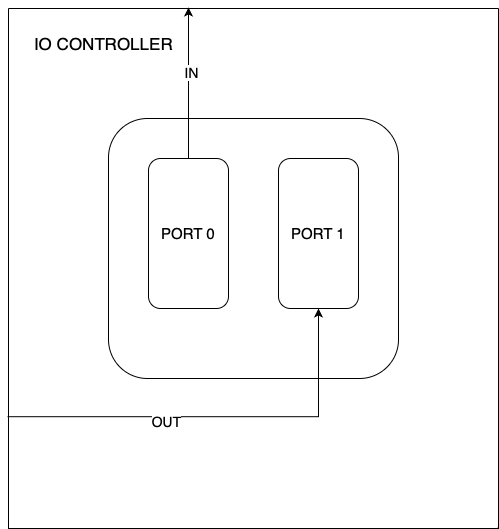

The diagram above was exported from draw.io. Its source (the exported page's mxGraphModel, read from the mxfile embedded in the PNG):
<mxGraphModel dx="984" dy="667" grid="1" gridSize="10" guides="1" tooltips="1" connect="1" arrows="1" fold="1" page="1" pageScale="1" pageWidth="827" pageHeight="1169" math="0" shadow="0">
  <root>
    <mxCell id="0" />
    <mxCell id="1" parent="0" />
    <mxCell id="iFnHAER_tyQBfMwNsxr0-1" value="" style="swimlane;startSize=0;" vertex="1" parent="1">
      <mxGeometry x="190" y="100" width="490" height="520" as="geometry" />
    </mxCell>
    <mxCell id="iFnHAER_tyQBfMwNsxr0-2" value="&lt;font style=&quot;font-size: 17px;&quot;&gt;IO CONTROLLER&lt;/font&gt;" style="text;html=1;align=center;verticalAlign=middle;resizable=0;points=[];autosize=1;strokeColor=none;fillColor=none;" vertex="1" parent="iFnHAER_tyQBfMwNsxr0-1">
      <mxGeometry x="15" y="20" width="160" height="30" as="geometry" />
    </mxCell>
    <mxCell id="iFnHAER_tyQBfMwNsxr0-5" value="" style="rounded=1;whiteSpace=wrap;html=1;" vertex="1" parent="iFnHAER_tyQBfMwNsxr0-1">
      <mxGeometry x="100" y="110" width="290" height="260" as="geometry" />
    </mxCell>
    <mxCell id="iFnHAER_tyQBfMwNsxr0-6" value="&lt;font style=&quot;font-size: 15px;&quot;&gt;PORT 0&lt;/font&gt;" style="rounded=1;whiteSpace=wrap;html=1;direction=south;" vertex="1" parent="iFnHAER_tyQBfMwNsxr0-1">
      <mxGeometry x="140" y="150" width="80" height="150" as="geometry" />
    </mxCell>
    <mxCell id="iFnHAER_tyQBfMwNsxr0-7" value="&lt;font style=&quot;font-size: 15px;&quot;&gt;PORT 1&lt;/font&gt;" style="rounded=1;whiteSpace=wrap;html=1;direction=south;" vertex="1" parent="iFnHAER_tyQBfMwNsxr0-1">
      <mxGeometry x="270" y="150" width="80" height="150" as="geometry" />
    </mxCell>
    <mxCell id="iFnHAER_tyQBfMwNsxr0-8" value="" style="endArrow=classic;html=1;rounded=0;exitX=-0.002;exitY=0.785;exitDx=0;exitDy=0;exitPerimeter=0;entryX=1;entryY=0.5;entryDx=0;entryDy=0;edgeStyle=orthogonalEdgeStyle;" edge="1" parent="iFnHAER_tyQBfMwNsxr0-1" source="iFnHAER_tyQBfMwNsxr0-1" target="iFnHAER_tyQBfMwNsxr0-7">
      <mxGeometry width="50" height="50" relative="1" as="geometry">
        <mxPoint x="200" y="340" as="sourcePoint" />
        <mxPoint x="250" y="290" as="targetPoint" />
        <Array as="points">
          <mxPoint x="310" y="408" />
        </Array>
      </mxGeometry>
    </mxCell>
    <mxCell id="iFnHAER_tyQBfMwNsxr0-10" value="&lt;font style=&quot;font-size: 14px;&quot;&gt;OUT&lt;/font&gt;" style="edgeLabel;html=1;align=center;verticalAlign=middle;resizable=0;points=[];" vertex="1" connectable="0" parent="iFnHAER_tyQBfMwNsxr0-8">
      <mxGeometry x="-0.2462" y="-4" relative="1" as="geometry">
        <mxPoint as="offset" />
      </mxGeometry>
    </mxCell>
    <mxCell id="iFnHAER_tyQBfMwNsxr0-11" value="" style="endArrow=classic;html=1;rounded=0;exitX=0;exitY=0.5;exitDx=0;exitDy=0;edgeStyle=orthogonalEdgeStyle;" edge="1" parent="iFnHAER_tyQBfMwNsxr0-1" source="iFnHAER_tyQBfMwNsxr0-6">
      <mxGeometry width="50" height="50" relative="1" as="geometry">
        <mxPoint x="200" y="280" as="sourcePoint" />
        <mxPoint x="180" y="-1" as="targetPoint" />
        <Array as="points">
          <mxPoint x="180" y="-1" />
        </Array>
      </mxGeometry>
    </mxCell>
    <mxCell id="iFnHAER_tyQBfMwNsxr0-13" value="&lt;font style=&quot;font-size: 14px;&quot;&gt;IN&lt;/font&gt;" style="edgeLabel;html=1;align=center;verticalAlign=middle;resizable=0;points=[];" vertex="1" connectable="0" parent="iFnHAER_tyQBfMwNsxr0-11">
      <mxGeometry x="0.1523" y="-2" relative="1" as="geometry">
        <mxPoint as="offset" />
      </mxGeometry>
    </mxCell>
  </root>
</mxGraphModel>